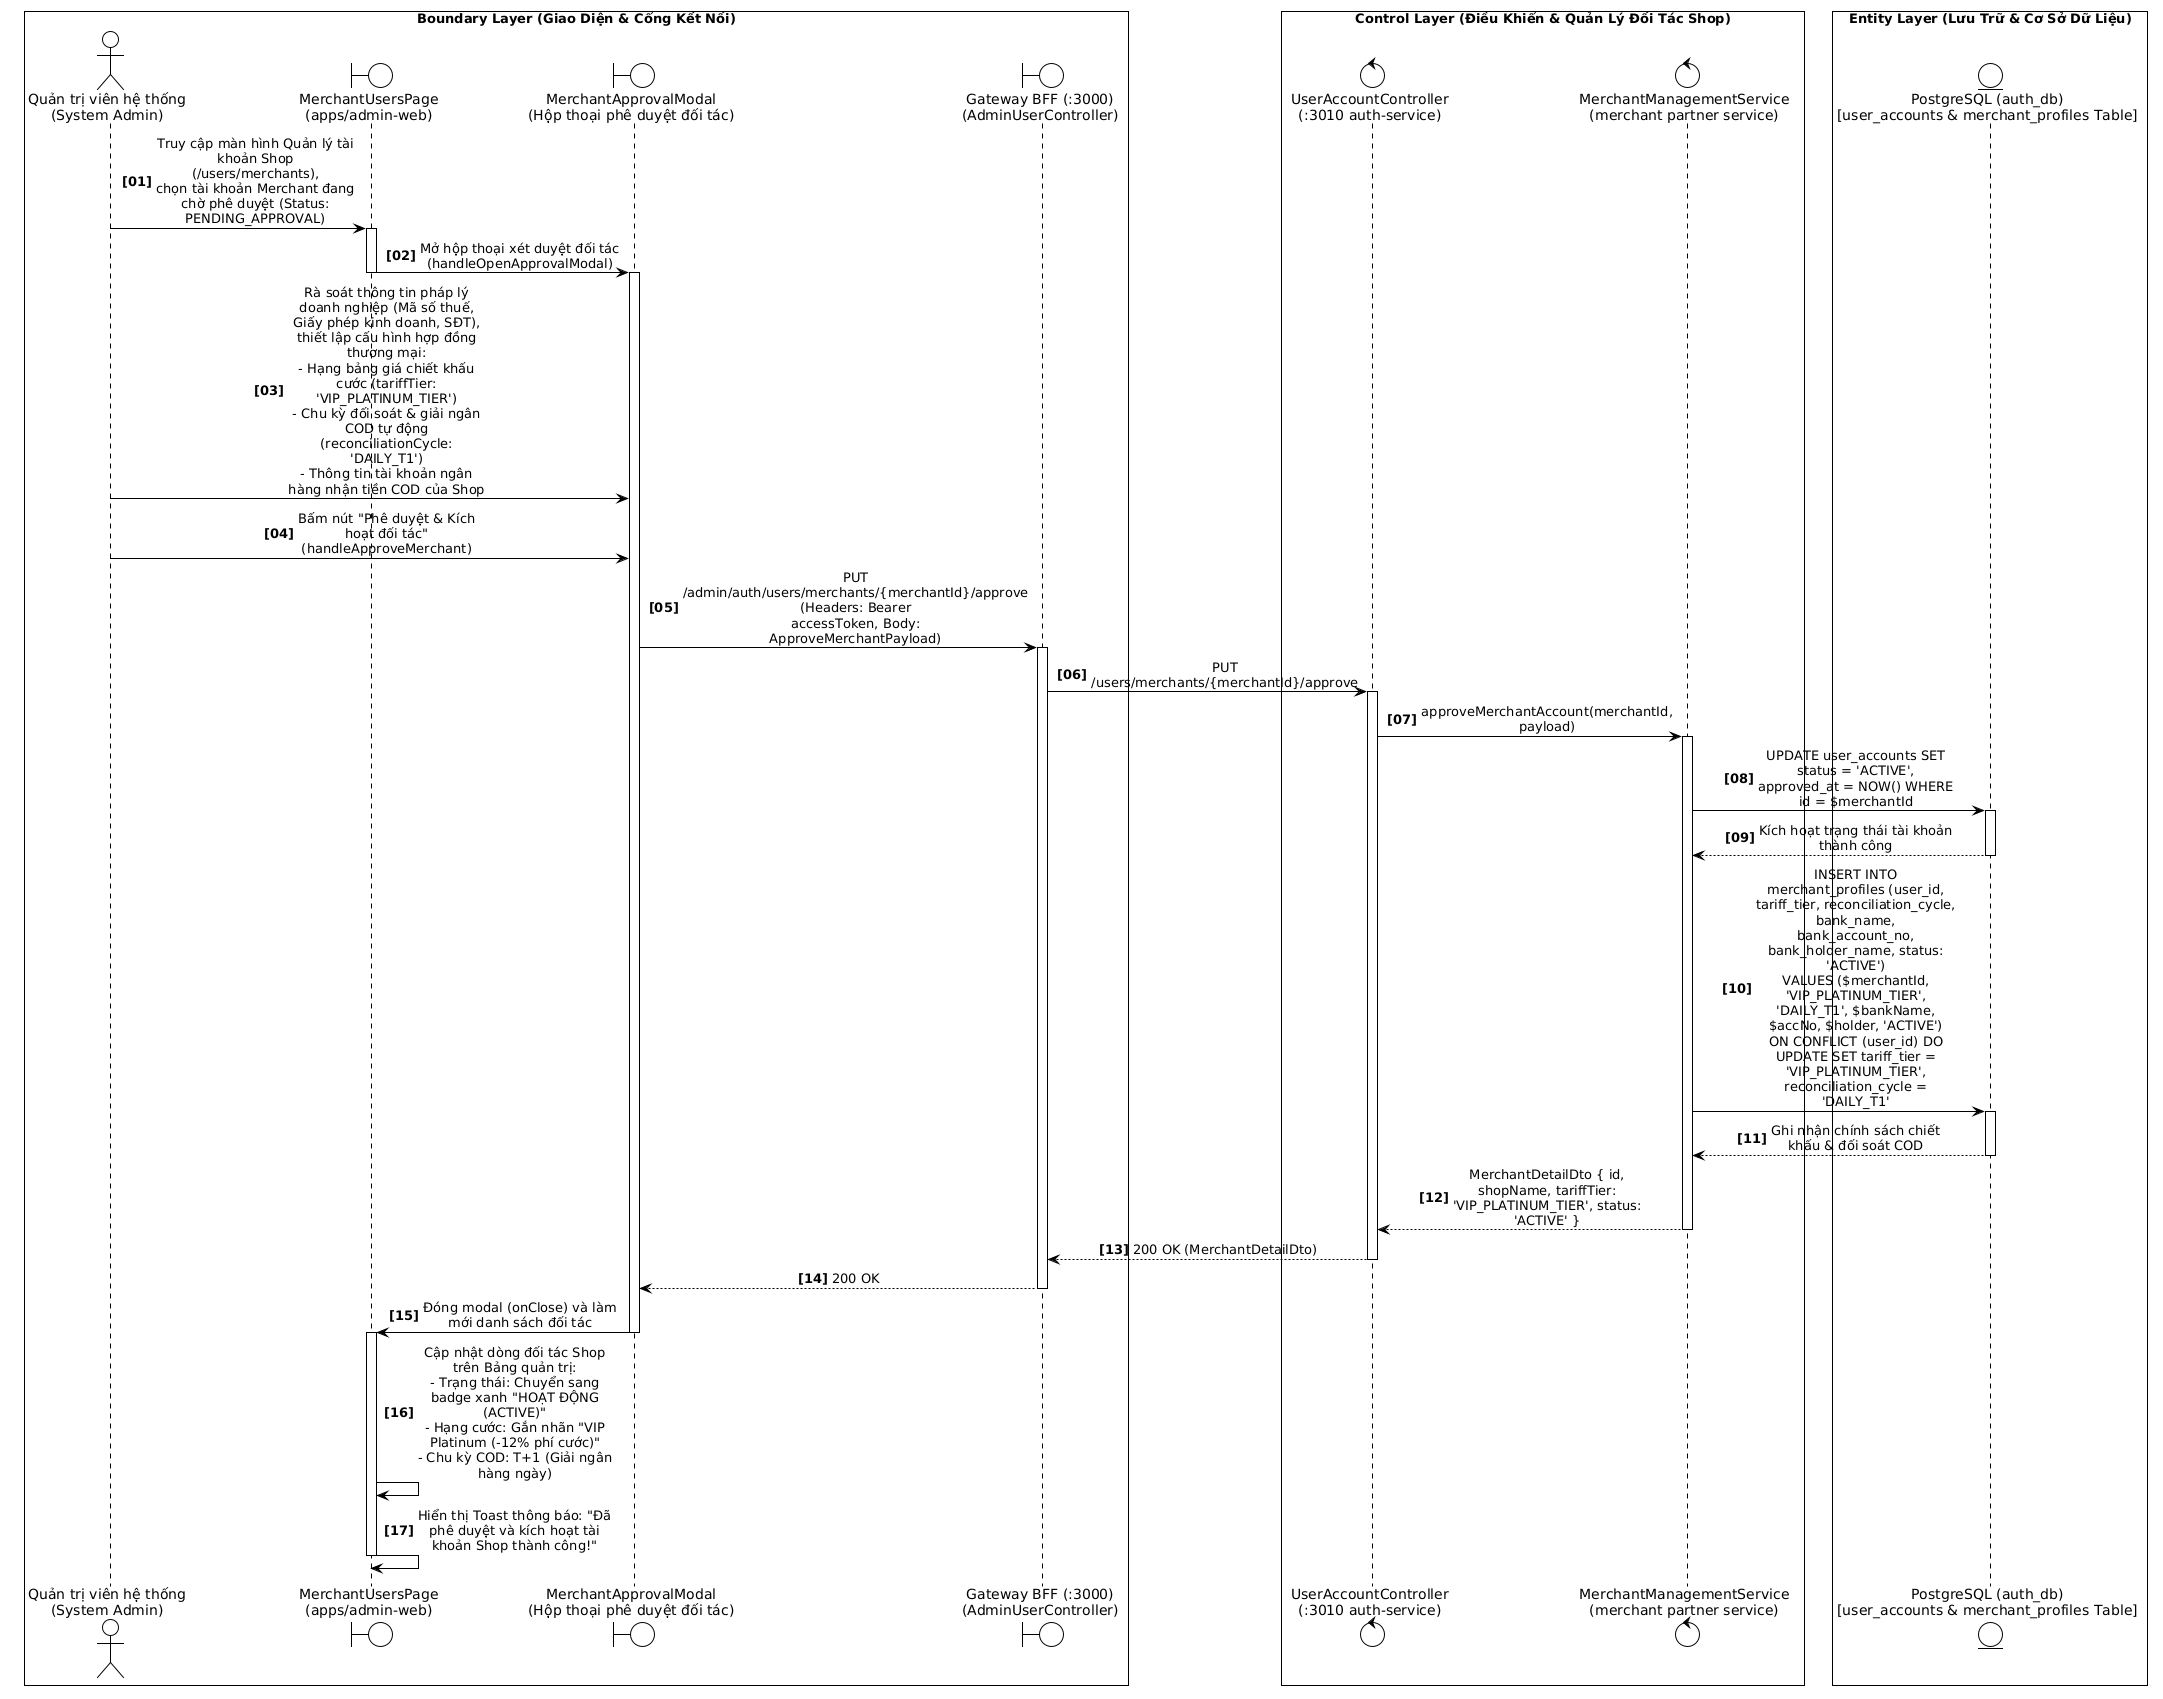

The diagram above was rendered by PlantUML. Its source (embedded in the PNG):
@startuml
!theme plain
skinparam monochrome true
skinparam sequenceMessageAlign center
skinparam responseMessageBelowArrow true
skinparam maxMessageSize 140
skinparam wrapWidth 200
skinparam BoxPadding 8
autonumber "<b>[00]</b>"

box "Boundary Layer (Giao Diện & Cổng Kết Nối)" #FFFFFF
actor "Quản trị viên hệ thống\n(System Admin)" as Admin
boundary "MerchantUsersPage\n(apps/admin-web)" as UI
boundary "MerchantApprovalModal\n(Hộp thoại phê duyệt đối tác)" as ModalUI
boundary "Gateway BFF (:3000)\n(AdminUserController)" as Gateway
end box

box "Control Layer (Điều Khiển & Quản Lý Đối Tác Shop)" #FFFFFF
control "UserAccountController\n(:3010 auth-service)" as UserCtrl
control "MerchantManagementService\n(merchant partner service)" as MerchantSvc
end box

box "Entity Layer (Lưu Trữ & Cơ Sở Dữ Liệu)" #FFFFFF
entity "PostgreSQL (auth_db)\n[user_accounts & merchant_profiles Table]" as AuthDB
end box

' GIAI ĐOẠN 1: DUYỆT HỒ SƠ ĐĂNG KÝ VÀ CẤU HÌNH HỢP ĐỒNG MERCHANT
Admin -> UI: Truy cập màn hình Quản lý tài khoản Shop (/users/merchants),\nchọn tài khoản Merchant đang chờ phê duyệt (Status: PENDING_APPROVAL)
activate UI

UI -> ModalUI: Mở hộp thoại xét duyệt đối tác (handleOpenApprovalModal)
activate ModalUI
deactivate UI

Admin -> ModalUI: Rà soát thông tin pháp lý doanh nghiệp (Mã số thuế, Giấy phép kinh doanh, SĐT),\nthiết lập cấu hình hợp đồng thương mại:\n- Hạng bảng giá chiết khấu cước (tariffTier: 'VIP_PLATINUM_TIER')\n- Chu kỳ đối soát & giải ngân COD tự động (reconciliationCycle: 'DAILY_T1')\n- Thông tin tài khoản ngân hàng nhận tiền COD của Shop

Admin -> ModalUI: Bấm nút "Phê duyệt & Kích hoạt đối tác" (handleApproveMerchant)

' GIAI ĐOẠN 2: KÍCH HOẠT TÀI KHOẢN VÀ THIẾT LẬP CHÍNH SÁCH TÀI CHÍNH
ModalUI -> Gateway: PUT /admin/auth/users/merchants/{merchantId}/approve\n(Headers: Bearer accessToken, Body: ApproveMerchantPayload)
activate Gateway

Gateway -> UserCtrl: PUT /users/merchants/{merchantId}/approve
activate UserCtrl

UserCtrl -> MerchantSvc: approveMerchantAccount(merchantId, payload)
activate MerchantSvc

MerchantSvc -> AuthDB: UPDATE user_accounts SET status = 'ACTIVE', approved_at = NOW() WHERE id = $merchantId
activate AuthDB
AuthDB --> MerchantSvc: Kích hoạt trạng thái tài khoản thành công
deactivate AuthDB

MerchantSvc -> AuthDB: INSERT INTO merchant_profiles (user_id, tariff_tier, reconciliation_cycle, bank_name, bank_account_no, bank_holder_name, status: 'ACTIVE')\nVALUES ($merchantId, 'VIP_PLATINUM_TIER', 'DAILY_T1', $bankName, $accNo, $holder, 'ACTIVE')\nON CONFLICT (user_id) DO UPDATE SET tariff_tier = 'VIP_PLATINUM_TIER', reconciliation_cycle = 'DAILY_T1'
activate AuthDB
AuthDB --> MerchantSvc: Ghi nhận chính sách chiết khấu & đối soát COD
deactivate AuthDB

MerchantSvc --> UserCtrl: MerchantDetailDto { id, shopName, tariffTier: 'VIP_PLATINUM_TIER', status: 'ACTIVE' }
deactivate MerchantSvc

UserCtrl --> Gateway: 200 OK (MerchantDetailDto)
deactivate UserCtrl

Gateway --> ModalUI: 200 OK
deactivate Gateway

' GIAI ĐOẠN 3: ĐÓNG HỘP THOẠI VÀ CẬP NHẬT TRẠNG THÁI TRÊN BẢNG
ModalUI -> UI: Đóng modal (onClose) và làm mới danh sách đối tác
activate UI
deactivate ModalUI

UI -> UI: Cập nhật dòng đối tác Shop trên Bảng quản trị:\n- Trạng thái: Chuyển sang badge xanh "HOẠT ĐỘNG (ACTIVE)"\n- Hạng cước: Gắn nhãn "VIP Platinum (-12% phí cước)"\n- Chu kỳ COD: T+1 (Giải ngân hàng ngày)

UI -> UI: Hiển thị Toast thông báo: "Đã phê duyệt và kích hoạt tài khoản Shop thành công!"
deactivate UI
@enduml